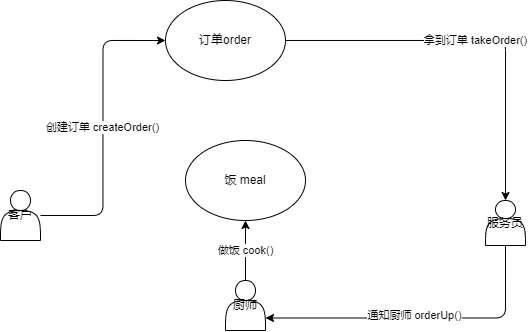

The diagram above was exported from draw.io. Its source (the exported page's mxGraphModel, read from the mxfile embedded in the PNG):
<mxGraphModel dx="981" dy="597" grid="1" gridSize="10" guides="1" tooltips="1" connect="1" arrows="1" fold="1" page="1" pageScale="1" pageWidth="827" pageHeight="1169" math="0" shadow="0">
  <root>
    <mxCell id="0" />
    <mxCell id="1" parent="0" />
    <mxCell id="WavufrFQOeZ6356gMOPa-19" value="&lt;span style=&quot;color: rgb(0 , 0 , 0) ; font-family: &amp;#34;helvetica&amp;#34; ; font-size: 11px ; font-style: normal ; font-weight: 400 ; letter-spacing: normal ; text-align: center ; text-indent: 0px ; text-transform: none ; word-spacing: 0px ; background-color: rgb(255 , 255 , 255) ; display: inline ; float: none&quot;&gt;创建订单 createOrder()&lt;/span&gt;" style="edgeStyle=orthogonalEdgeStyle;rounded=1;orthogonalLoop=1;jettySize=auto;html=1;entryX=0;entryY=0.5;entryDx=0;entryDy=0;strokeColor=default;" edge="1" parent="1" source="WavufrFQOeZ6356gMOPa-4" target="WavufrFQOeZ6356gMOPa-6">
      <mxGeometry relative="1" as="geometry" />
    </mxCell>
    <mxCell id="WavufrFQOeZ6356gMOPa-4" value="客户" style="shape=actor;whiteSpace=wrap;html=1;" vertex="1" parent="1">
      <mxGeometry x="95" y="430" width="40" height="50" as="geometry" />
    </mxCell>
    <mxCell id="WavufrFQOeZ6356gMOPa-20" value="&lt;span style=&quot;color: rgb(0 , 0 , 0) ; font-family: &amp;#34;helvetica&amp;#34; ; font-size: 11px ; font-style: normal ; font-weight: 400 ; letter-spacing: normal ; text-align: center ; text-indent: 0px ; text-transform: none ; word-spacing: 0px ; background-color: rgb(255 , 255 , 255) ; display: inline ; float: none&quot;&gt;拿到订单 takeOrder()&lt;/span&gt;" style="edgeStyle=orthogonalEdgeStyle;rounded=1;orthogonalLoop=1;jettySize=auto;html=1;strokeColor=default;" edge="1" parent="1" source="WavufrFQOeZ6356gMOPa-6" target="WavufrFQOeZ6356gMOPa-9">
      <mxGeometry relative="1" as="geometry" />
    </mxCell>
    <mxCell id="WavufrFQOeZ6356gMOPa-6" value="订单order" style="ellipse;whiteSpace=wrap;html=1;" vertex="1" parent="1">
      <mxGeometry x="260" y="240" width="120" height="80" as="geometry" />
    </mxCell>
    <mxCell id="WavufrFQOeZ6356gMOPa-13" style="edgeStyle=orthogonalEdgeStyle;rounded=1;orthogonalLoop=1;jettySize=auto;html=1;exitX=0.5;exitY=1;exitDx=0;exitDy=0;entryX=1;entryY=0.75;entryDx=0;entryDy=0;strokeColor=default;" edge="1" parent="1" source="WavufrFQOeZ6356gMOPa-9" target="WavufrFQOeZ6356gMOPa-11">
      <mxGeometry relative="1" as="geometry" />
    </mxCell>
    <mxCell id="WavufrFQOeZ6356gMOPa-14" value="通知厨师 orderUp()" style="edgeLabel;html=1;align=center;verticalAlign=middle;resizable=0;points=[];" vertex="1" connectable="0" parent="WavufrFQOeZ6356gMOPa-13">
      <mxGeometry x="0.0487" y="-3" relative="1" as="geometry">
        <mxPoint as="offset" />
      </mxGeometry>
    </mxCell>
    <mxCell id="WavufrFQOeZ6356gMOPa-9" value="服务员" style="shape=actor;whiteSpace=wrap;html=1;" vertex="1" parent="1">
      <mxGeometry x="580" y="440" width="40" height="45" as="geometry" />
    </mxCell>
    <mxCell id="WavufrFQOeZ6356gMOPa-17" value="做饭 cook()" style="edgeStyle=orthogonalEdgeStyle;rounded=1;orthogonalLoop=1;jettySize=auto;html=1;entryX=0.5;entryY=1;entryDx=0;entryDy=0;strokeColor=default;" edge="1" parent="1">
      <mxGeometry relative="1" as="geometry">
        <mxPoint x="340" y="520" as="sourcePoint" />
        <mxPoint x="340" y="460" as="targetPoint" />
      </mxGeometry>
    </mxCell>
    <mxCell id="WavufrFQOeZ6356gMOPa-11" value="厨师" style="shape=actor;whiteSpace=wrap;html=1;" vertex="1" parent="1">
      <mxGeometry x="320" y="520" width="40" height="50" as="geometry" />
    </mxCell>
    <mxCell id="WavufrFQOeZ6356gMOPa-16" value="饭 meal" style="ellipse;whiteSpace=wrap;html=1;" vertex="1" parent="1">
      <mxGeometry x="280" y="380" width="120" height="80" as="geometry" />
    </mxCell>
  </root>
</mxGraphModel>